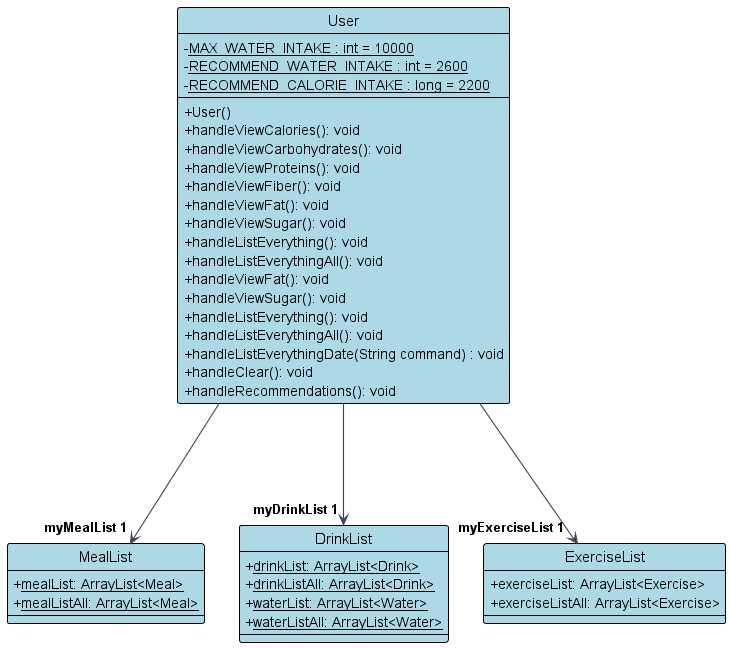

The diagram above was rendered by PlantUML. Its source (embedded in the PNG):
@startuml
!include style.puml
skinparam arrowThickness 1.1
skinparam arrowColor CLASS_ARROW_COLOR
skinparam classBackgroundColor CLASS_DIAGRAM_COLOR
skinparam classAttributeIconSize 0

Class User {
    - <u>MAX_WATER_INTAKE : int = 10000
    - <u>RECOMMEND_WATER_INTAKE : int = 2600
    - <u>RECOMMEND_CALORIE_INTAKE : long = 2200
    + User()
    + handleViewCalories(): void
    + handleViewCarbohydrates(): void
    + handleViewProteins(): void
    + handleViewFiber(): void
    + handleViewFat(): void
    + handleViewSugar(): void
    + handleListEverything(): void
    + handleListEverythingAll(): void
    + handleViewFat(): void
    + handleViewSugar(): void
    + handleListEverything(): void
    + handleListEverythingAll(): void
    + handleListEverythingDate(String command) : void
    + handleClear(): void
    + handleRecommendations(): void
}

Class MealList {
    + <u>mealList: ArrayList<Meal>
    + <u>mealListAll: ArrayList<Meal>
}

Class DrinkList {
    + <u>drinkList: ArrayList<Drink>
    + <u>drinkListAll: ArrayList<Drink>
    + <u>waterList: ArrayList<Water>
    + <u>waterListAll: ArrayList<Water>
}

Class ExerciseList {
    + exerciseList: ArrayList<Exercise>
    + exerciseListAll: ArrayList<Exercise>
}

User -down--> "myMealList 1" MealList
User -down--> "myDrinkList 1" DrinkList
User -down--> "myExerciseList 1" ExerciseList
@enduml